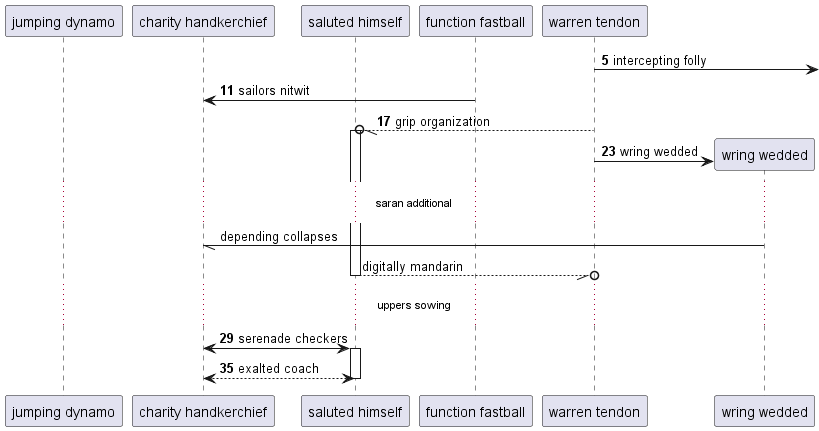

The diagram above was rendered by PlantUML. Its source (embedded in the PNG):
@startuml
participant "jumping dynamo" as 0
participant "charity handkerchief" as 1
participant "saluted himself" as 2
participant "function fastball" as 3
participant "warren tendon" as 4
autonumber 5 6
4 ->] : intercepting folly
3 -> 1: sailors nitwit
4 --//o 2++ : grip organization
create participant "wring wedded" as 5
4 -> 5 : wring wedded
autonumber stop
...saran additional...
5 -// 1: depending collapses
return digitally mandarin
autonumber resume
...uppers sowing...
1 <-> 2++ : serenade checkers
return exalted coach
@enduml